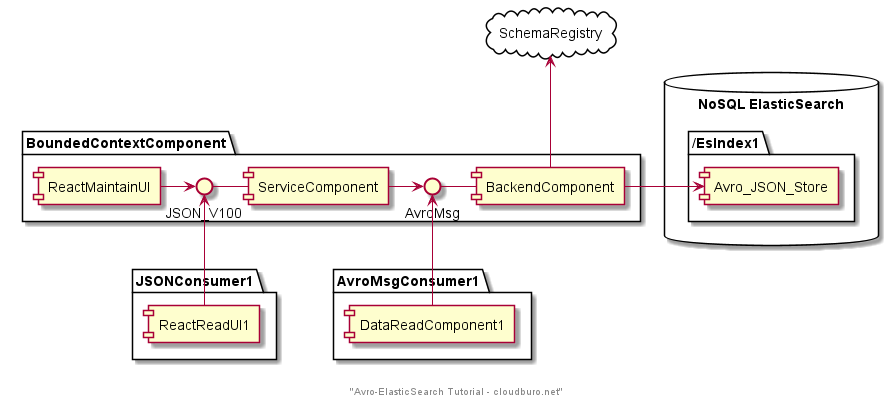

The diagram above was rendered by PlantUML. Its source (embedded in the PNG):
@startuml

footer "Avro-ElasticSearch Tutorial - cloudburo.net"

database "NoSQL ElasticSearch" {
    folder /EsIndex1  {
    [Avro_JSON_Store]
    }
}

cloud "SchemaRegistry" {
}

package "BoundedContextComponent" {
JSON_V100 - [ServiceComponent]
[ReactMaintainUI] -> JSON_V100
AvroMsg - [BackendComponent]
[ServiceComponent] -> AvroMsg
[BackendComponent] -> Avro_JSON_Store
[BackendComponent] -up-> SchemaRegistry
}

package "JSONConsumer1" {
    [ReactReadUI1] -up-> JSON_V100
}

package "AvroMsgConsumer1" {
    [DataReadComponent1] -up-> AvroMsg
}

@enduml